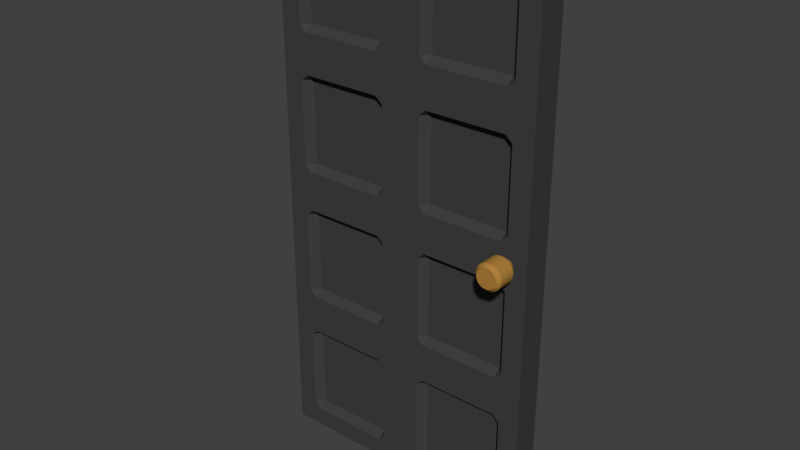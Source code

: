 # Source: Tuer.blend  (saved by Blender 2.78.0; exported with 4.5.12 LTS)
import bpy
from mathutils import Matrix  # noqa: F401  (used for matrix-valued properties, if any)

bpy.ops.wm.read_factory_settings(use_empty=True)
scene = bpy.context.scene
scene.name = 'Scene'

# ---- collections
col_collection_1 = bpy.data.collections.new('Collection 1'); scene.collection.children.link(col_collection_1)

# ---- materials (node trees are filled in below, after node groups)
mat_tuerknauf = bpy.data.materials.new('TuerKnauf')
mat_tuerknauf.alpha_threshold = 0.0
mat_tuerknauf.use_transparent_shadow = False
mat_tuerknauf.diffuse_color = (0.4292, 0.219, 0.04482, 1.0)
mat_tuerknauf.roughness = 0.5
mat_tuerfarbe = bpy.data.materials.new('TuerFarbe')
mat_tuerfarbe.alpha_threshold = 0.0
mat_tuerfarbe.use_transparent_shadow = False
mat_tuerfarbe.diffuse_color = (0.05222, 0.05222, 0.05222, 1.0)
mat_tuerfarbe.roughness = 0.5

# ---- material node trees

# ---- world
world_world = bpy.data.worlds.new('World'); scene.world = world_world
world_world.color = (0.05088, 0.05088, 0.05088)
world_world.use_sun_shadow = False
world_world.sun_shadow_jitter_overblur = 0.0
world_world.cycles.sampling_method = 'MANUAL'

# ---- meshes
me_cylinder = bpy.data.meshes.new('Cylinder')
me_cylinder.from_pydata([(-3.758e-08, 1.316, 0.6661), (0.0, 1.0, 1.0), (0.2568, 1.291, 0.6661), (0.1951, 0.9808, 1.0), (0.5038, 1.216, 0.6661), (0.3827, 0.9239, 1.0), (0.7314, 1.095, 0.6661), (0.5556, 0.8315, 1.0), (0.9309, 0.9309, 0.6661), (0.7071, 0.7071, 1.0), (1.095, 0.7314, 0.6661), (0.8315, 0.5556, 1.0), (1.216, 0.5038, 0.6661), (0.9239, 0.3827, 1.0), (1.291, 0.2568, 0.6661), (0.9808, 0.1951, 1.0), (1.316, 9.093e-08, 0.6661), (1.0, 7.55e-08, 1.0), (1.291, -0.2568, 0.6661), (0.9808, -0.1951, 1.0), (1.216, -0.5038, 0.6661), (0.9239, -0.3827, 1.0), (1.095, -0.7314, 0.6661), (0.8315, -0.5556, 1.0), (0.9309, -0.9309, 0.6661), (0.7071, -0.7071, 1.0), (0.7314, -1.095, 0.6661), (0.5556, -0.8315, 1.0), (0.5038, -1.216, 0.6661), (0.3827, -0.9239, 1.0), (0.2568, -1.291, 0.6661), (0.1951, -0.9808, 1.0), (-4.665e-07, -1.316, 0.6661), (-3.258e-07, -1.0, 1.0), (-0.2568, -1.291, 0.6661), (-0.1951, -0.9808, 1.0), (-0.5038, -1.216, 0.6661), (-0.3827, -0.9239, 1.0), (-0.7314, -1.095, 0.6661), (-0.5556, -0.8315, 1.0), (-0.9309, -0.9309, 0.6661), (-0.7071, -0.7071, 1.0), (-1.095, -0.7314, 0.6661), (-0.8315, -0.5556, 1.0), (-1.216, -0.5038, 0.6661), (-0.9239, -0.3827, 1.0), (-1.291, -0.2568, 0.6661), (-0.9808, -0.1951, 1.0), (-1.316, 1.263e-06, 0.6661), (-1.0, 9.656e-07, 1.0), (-1.291, 0.2568, 0.6661), (-0.9808, 0.1951, 1.0), (-1.216, 0.5038, 0.6661), (-0.9239, 0.3827, 1.0), (-1.095, 0.7314, 0.6661), (-0.8315, 0.5556, 1.0), (-0.9309, 0.9309, 0.6661), (-0.7071, 0.7071, 1.0), (-0.7314, 1.095, 0.6661), (-0.5556, 0.8315, 1.0), (-0.5038, 1.216, 0.6661), (-0.3827, 0.9239, 1.0), (-0.2568, 1.291, 0.6661), (-0.1951, 0.9808, 1.0), (-3.758e-08, 1.316, -1.023), (0.2568, 1.291, -1.023), (0.5038, 1.216, -1.023), (0.7314, 1.095, -1.023), (0.9309, 0.9309, -1.023), (1.095, 0.7314, -1.023), (1.216, 0.5038, -1.023), (1.291, 0.2568, -1.023), (1.316, 1.708e-08, -1.023), (1.291, -0.2568, -1.023), (1.216, -0.5038, -1.023), (1.095, -0.7314, -1.023), (0.9309, -0.9309, -1.023), (0.7314, -1.095, -1.023), (0.5038, -1.216, -1.023), (0.2568, -1.291, -1.023), (-4.665e-07, -1.316, -1.023), (-0.2568, -1.291, -1.023), (-0.5038, -1.216, -1.023), (-0.7314, -1.095, -1.023), (-0.9309, -0.9309, -1.023), (-1.095, -0.7314, -1.023), (-1.216, -0.5038, -1.023), (-1.291, -0.2568, -1.023), (-1.316, 1.189e-06, -1.023), (-1.291, 0.2568, -1.023), (-1.216, 0.5038, -1.023), (-1.095, 0.7314, -1.023), (-0.9309, 0.9309, -1.023), (-0.7314, 1.095, -1.023), (-0.5038, 1.216, -1.023), (-0.2568, 1.291, -1.023), (-1.67e-08, 1.117, -1.343), (0.218, 1.096, -1.343), (0.4276, 1.032, -1.343), (0.6208, 0.9292, -1.343), (0.7902, 0.7902, -1.343), (0.9292, 0.6208, -1.343), (1.032, 0.4276, -1.343), (1.096, 0.218, -1.343), (1.117, 4.317e-08, -1.343), (1.096, -0.218, -1.343), (1.032, -0.4276, -1.343), (0.9292, -0.6208, -1.343), (0.7902, -0.7902, -1.343), (0.6208, -0.9292, -1.343), (0.4276, -1.032, -1.343), (0.218, -1.096, -1.343), (-3.808e-07, -1.117, -1.343), (-0.218, -1.096, -1.343), (-0.4276, -1.032, -1.343), (-0.6208, -0.9292, -1.343), (-0.7902, -0.7902, -1.343), (-0.9292, -0.6208, -1.343), (-1.032, -0.4276, -1.343), (-1.096, -0.218, -1.343), (-1.117, 1.038e-06, -1.343), (-1.096, 0.218, -1.343), (-1.032, 0.4276, -1.343), (-0.9292, 0.6208, -1.343), (-0.7902, 0.7902, -1.343), (-0.6208, 0.9292, -1.343), (-0.4276, 1.032, -1.343), (-0.218, 1.096, -1.343), (2.539e-08, 0.6663, -1.587), (0.13, 0.6535, -1.587), (0.255, 0.6156, -1.587), (0.3702, 0.554, -1.587), (0.4711, 0.4711, -1.587), (0.554, 0.3702, -1.587), (0.6156, 0.255, -1.587), (0.6535, 0.13, -1.587), (0.6663, 1.412e-07, -1.587), (0.6535, -0.13, -1.587), (0.6156, -0.255, -1.587), (0.554, -0.3702, -1.587), (0.4711, -0.4711, -1.587), (0.3702, -0.554, -1.587), (0.255, -0.6156, -1.587), (0.13, -0.6535, -1.587), (-1.917e-07, -0.6663, -1.587), (-0.13, -0.6535, -1.587), (-0.255, -0.6156, -1.587), (-0.3702, -0.554, -1.587), (-0.4711, -0.4711, -1.587), (-0.554, -0.3702, -1.587), (-0.6156, -0.255, -1.587), (-0.6535, -0.13, -1.587), (-0.6663, 7.343e-07, -1.587), (-0.6535, 0.13, -1.587), (-0.6156, 0.255, -1.587), (-0.554, 0.3702, -1.587), (-0.4711, 0.4711, -1.587), (-0.3702, 0.554, -1.587), (-0.255, 0.6156, -1.587), (-0.13, 0.6535, -1.587), (2.539e-08, 0.6663, -1.93), (0.13, 0.6535, -1.93), (0.255, 0.6156, -1.93), (0.3702, 0.554, -1.93), (0.4711, 0.4711, -1.93), (0.554, 0.3702, -1.93), (0.6156, 0.255, -1.93), (0.6535, 0.13, -1.93), (0.6663, 1.263e-07, -1.93), (0.6535, -0.13, -1.93), (0.6156, -0.255, -1.93), (0.554, -0.3702, -1.93), (0.4711, -0.4711, -1.93), (0.3702, -0.554, -1.93), (0.255, -0.6156, -1.93), (0.13, -0.6535, -1.93), (-1.917e-07, -0.6663, -1.93), (-0.13, -0.6535, -1.93), (-0.255, -0.6156, -1.93), (-0.3702, -0.554, -1.93), (-0.4711, -0.4711, -1.93), (-0.554, -0.3702, -1.93), (-0.6156, -0.255, -1.93), (-0.6535, -0.13, -1.93), (-0.6663, 7.193e-07, -1.93), (-0.6535, 0.13, -1.93), (-0.6156, 0.255, -1.93), (-0.554, 0.3702, -1.93), (-0.4711, 0.4711, -1.93), (-0.3702, 0.554, -1.93), (-0.255, 0.6156, -1.93), (-0.13, 0.6535, -1.93)], [], [(0, 1, 3, 2), (2, 3, 5, 4), (4, 5, 7, 6), (6, 7, 9, 8), (8, 9, 11, 10), (10, 11, 13, 12), (12, 13, 15, 14), (14, 15, 17, 16), (16, 17, 19, 18), (18, 19, 21, 20), (20, 21, 23, 22), (22, 23, 25, 24), (24, 25, 27, 26), (26, 27, 29, 28), (28, 29, 31, 30), (30, 31, 33, 32), (32, 33, 35, 34), (34, 35, 37, 36), (36, 37, 39, 38), (38, 39, 41, 40), (40, 41, 43, 42), (42, 43, 45, 44), (44, 45, 47, 46), (46, 47, 49, 48), (48, 49, 51, 50), (50, 51, 53, 52), (52, 53, 55, 54), (54, 55, 57, 56), (56, 57, 59, 58), (58, 59, 61, 60), (3, 1, 63, 61, 59, 57, 55, 53, 51, 49, 47, 45, 43, 41, 39, 37, 35, 33, 31, 29, 27, 25, 23, 21, 19, 17, 15, 13, 11, 9, 7, 5), (60, 61, 63, 62), (62, 63, 1, 0), (4, 6, 67, 66), (95, 64, 96, 127), (22, 24, 76, 75), (40, 42, 85, 84), (58, 60, 94, 93), (14, 16, 72, 71), (32, 34, 81, 80), (50, 52, 90, 89), (6, 8, 68, 67), (24, 26, 77, 76), (42, 44, 86, 85), (60, 62, 95, 94), (16, 18, 73, 72), (34, 36, 82, 81), (52, 54, 91, 90), (8, 10, 69, 68), (26, 28, 78, 77), (44, 46, 87, 86), (0, 2, 65, 64), (62, 0, 64, 95), (18, 20, 74, 73), (36, 38, 83, 82), (54, 56, 92, 91), (10, 12, 70, 69), (28, 30, 79, 78), (46, 48, 88, 87), (2, 4, 66, 65), (20, 22, 75, 74), (38, 40, 84, 83), (56, 58, 93, 92), (12, 14, 71, 70), (30, 32, 80, 79), (48, 50, 89, 88), (117, 118, 150, 149), (82, 83, 115, 114), (69, 70, 102, 101), (83, 84, 116, 115), (70, 71, 103, 102), (84, 85, 117, 116), (71, 72, 104, 103), (85, 86, 118, 117), (72, 73, 105, 104), (86, 87, 119, 118), (73, 74, 106, 105), (87, 88, 120, 119), (74, 75, 107, 106), (88, 89, 121, 120), (75, 76, 108, 107), (89, 90, 122, 121), (76, 77, 109, 108), (90, 91, 123, 122), (77, 78, 110, 109), (64, 65, 97, 96), (91, 92, 124, 123), (78, 79, 111, 110), (65, 66, 98, 97), (92, 93, 125, 124), (79, 80, 112, 111), (66, 67, 99, 98), (93, 94, 126, 125), (80, 81, 113, 112), (67, 68, 100, 99), (94, 95, 127, 126), (81, 82, 114, 113), (68, 69, 101, 100), (152, 153, 185, 184), (104, 105, 137, 136), (118, 119, 151, 150), (105, 106, 138, 137), (119, 120, 152, 151), (106, 107, 139, 138), (120, 121, 153, 152), (107, 108, 140, 139), (121, 122, 154, 153), (108, 109, 141, 140), (122, 123, 155, 154), (109, 110, 142, 141), (96, 97, 129, 128), (123, 124, 156, 155), (110, 111, 143, 142), (97, 98, 130, 129), (124, 125, 157, 156), (111, 112, 144, 143), (98, 99, 131, 130), (125, 126, 158, 157), (112, 113, 145, 144), (99, 100, 132, 131), (126, 127, 159, 158), (113, 114, 146, 145), (100, 101, 133, 132), (127, 96, 128, 159), (114, 115, 147, 146), (101, 102, 134, 133), (115, 116, 148, 147), (102, 103, 135, 134), (116, 117, 149, 148), (103, 104, 136, 135), (160, 161, 162, 163, 164, 165, 166, 167, 168, 169, 170, 171, 172, 173, 174, 175, 176, 177, 178, 179, 180, 181, 182, 183, 184, 185, 186, 187, 188, 189, 190, 191), (139, 140, 172, 171), (153, 154, 186, 185), (140, 141, 173, 172), (154, 155, 187, 186), (141, 142, 174, 173), (128, 129, 161, 160), (155, 156, 188, 187), (142, 143, 175, 174), (129, 130, 162, 161), (156, 157, 189, 188), (143, 144, 176, 175), (130, 131, 163, 162), (157, 158, 190, 189), (144, 145, 177, 176), (131, 132, 164, 163), (158, 159, 191, 190), (145, 146, 178, 177), (132, 133, 165, 164), (159, 128, 160, 191), (146, 147, 179, 178), (133, 134, 166, 165), (147, 148, 180, 179), (134, 135, 167, 166), (148, 149, 181, 180), (135, 136, 168, 167), (149, 150, 182, 181), (136, 137, 169, 168), (150, 151, 183, 182), (137, 138, 170, 169), (151, 152, 184, 183), (138, 139, 171, 170)])
me_cylinder.materials.append(mat_tuerknauf)
me_cylinder.use_remesh_preserve_volume = False
me_cylinder.use_remesh_preserve_attributes = False
me_cylinder.use_mirror_vertex_groups = False
me_cylinder.update()
me_cube_002 = bpy.data.meshes.new('Cube.002')
me_cube_002.from_pydata([(-3.0, -1.0, 1.0), (-3.0, 1.0, 1.0), (-2.594, -1.0, 0.6149), (-2.594, -1.0, 0.7059), (-2.699, 1.0, 1.0), (-2.594, 1.0, 1.0), (-3.0, 1.0, 0.6149), (-3.0, 1.0, 0.7059), (-3.0, -1.0, 0.7059), (-3.0, -1.0, 0.6149), (-2.594, -1.0, 1.0), (-2.699, -1.0, 1.0), (-2.699, -1.0, 0.7059), (-2.699, -1.0, 0.6149), (-2.699, 1.0, 0.7059), (-2.699, 1.0, 0.6149), (-2.594, 1.0, 0.7059), (-2.594, 0.427, 0.6149), (-1.0, -1.0, 1.0), (-1.0, 1.0, 1.0), (-1.406, -1.0, 0.6149), (-1.406, -1.0, 0.7059), (-1.301, 1.0, 1.0), (-1.406, 1.0, 1.0), (-1.0, 1.0, 0.6149), (-1.0, 1.0, 0.7059), (-1.0, -1.0, 0.7059), (-1.0, -1.0, 0.6149), (-1.406, -1.0, 1.0), (-1.301, -1.0, 1.0), (-2.0, 1.0, 1.0), (-2.0, -1.0, 1.0), (-1.301, -1.0, 0.7059), (-1.301, -1.0, 0.6149), (-1.301, 1.0, 0.7059), (-1.301, 1.0, 0.6149), (-1.406, 1.0, 0.7059), (-1.406, 0.427, 0.6149), (-2.0, 1.0, 0.7059), (-2.0, 0.427, 0.6149), (-2.0, -1.0, 0.7059), (-2.0, -1.0, 0.6149), (-3.0, -1.0, -1.0), (-3.0, 1.0, -1.0), (-2.594, -1.0, -0.6149), (-2.594, -1.0, -0.7059), (-2.699, 1.0, -1.0), (-2.594, 1.0, -1.0), (-3.0, 1.0, -0.6149), (-3.0, 1.0, -0.7059), (-3.0, -1.0, -0.7059), (-3.0, -1.0, -0.6149), (-2.594, -1.0, -1.0), (-2.699, -1.0, -1.0), (-2.699, -1.0, -0.7059), (-2.699, -1.0, -0.6149), (-2.699, 1.0, -0.7059), (-2.699, 1.0, -0.6149), (-2.594, 1.0, -0.7059), (-2.594, 0.427, -0.6149), (-2.699, 1.0, 0.0), (-2.594, 0.427, 0.0), (-3.0, 1.0, 0.0), (-2.699, -1.0, 0.0), (-3.0, -1.0, 0.0), (-2.594, -1.0, 0.0), (-1.0, -1.0, -1.0), (-1.0, 1.0, -1.0), (-1.406, -1.0, -0.6149), (-1.406, -1.0, -0.7059), (-1.301, 1.0, -1.0), (-1.406, 1.0, -1.0), (-1.0, 1.0, -0.6149), (-1.0, 1.0, -0.7059), (-1.0, -1.0, -0.7059), (-1.0, -1.0, -0.6149), (-1.406, -1.0, -1.0), (-1.301, -1.0, -1.0), (-2.0, 1.0, -1.0), (-2.0, -1.0, -1.0), (-1.301, -1.0, -0.7059), (-1.301, -1.0, -0.6149), (-1.301, 1.0, -0.7059), (-1.301, 1.0, -0.6149), (-1.406, 1.0, -0.7059), (-1.406, 0.427, -0.6149), (-2.0, 1.0, -0.7059), (-2.0, 0.427, -0.6149), (-2.0, -1.0, -0.7059), (-2.0, -1.0, -0.6149), (-1.301, 1.0, 0.0), (-1.406, 0.427, 0.0), (-1.0, 1.0, 0.0), (-1.301, -1.0, 0.0), (-1.0, -1.0, 0.0), (-1.406, -1.0, 0.0), (-2.0, 0.427, 0.0), (-2.0, -1.0, 0.0), (-1.0, -1.0, 1.0), (-1.0, 1.0, 1.0), (-0.5942, -1.0, 0.6149), (-0.5942, -1.0, 0.7059), (-0.6985, 1.0, 1.0), (-0.5942, 1.0, 1.0), (-1.0, 1.0, 0.6149), (-1.0, 1.0, 0.7059), (-1.0, -1.0, 0.7059), (-1.0, -1.0, 0.6149), (-0.5942, -1.0, 1.0), (-0.6985, -1.0, 1.0), (-0.6985, -1.0, 0.7059), (-0.6985, -1.0, 0.6149), (-0.6985, 1.0, 0.7059), (-0.6985, 1.0, 0.6149), (-0.5942, 1.0, 0.7059), (-0.5942, 0.427, 0.6149), (1.0, -1.0, 1.0), (1.0, 1.0, 1.0), (0.5942, -1.0, 0.6149), (0.5942, -1.0, 0.7059), (0.6985, 1.0, 1.0), (0.5942, 1.0, 1.0), (1.0, 1.0, 0.6149), (1.0, 1.0, 0.7059), (1.0, -1.0, 0.7059), (1.0, -1.0, 0.6149), (0.5942, -1.0, 1.0), (0.6985, -1.0, 1.0), (0.0, 1.0, 1.0), (0.0, -1.0, 1.0), (0.6985, -1.0, 0.7059), (0.6985, -1.0, 0.6149), (0.6985, 1.0, 0.7059), (0.6985, 1.0, 0.6149), (0.5942, 1.0, 0.7059), (0.5942, 0.427, 0.6149), (0.0, 1.0, 0.7059), (0.0, 0.427, 0.6149), (0.0, -1.0, 0.7059), (0.0, -1.0, 0.6149), (-1.0, -1.0, -1.0), (-1.0, 1.0, -1.0), (-0.5942, -1.0, -0.6149), (-0.5942, -1.0, -0.7059), (-0.6985, 1.0, -1.0), (-0.5942, 1.0, -1.0), (-1.0, 1.0, -0.6149), (-1.0, 1.0, -0.7059), (-1.0, -1.0, -0.7059), (-1.0, -1.0, -0.6149), (-0.5942, -1.0, -1.0), (-0.6985, -1.0, -1.0), (-0.6985, -1.0, -0.7059), (-0.6985, -1.0, -0.6149), (-0.6985, 1.0, -0.7059), (-0.6985, 1.0, -0.6149), (-0.5942, 1.0, -0.7059), (-0.5942, 0.427, -0.6149), (-0.6985, 1.0, 0.0), (-0.5942, 0.427, 0.0), (-1.0, 1.0, 0.0), (-0.6985, -1.0, 0.0), (-1.0, -1.0, 0.0), (-0.5942, -1.0, 0.0), (1.0, -1.0, -1.0), (1.0, 1.0, -1.0), (0.5942, -1.0, -0.6149), (0.5942, -1.0, -0.7059), (0.6985, 1.0, -1.0), (0.5942, 1.0, -1.0), (1.0, 1.0, -0.6149), (1.0, 1.0, -0.7059), (1.0, -1.0, -0.7059), (1.0, -1.0, -0.6149), (0.5942, -1.0, -1.0), (0.6985, -1.0, -1.0), (0.0, 1.0, -1.0), (0.0, -1.0, -1.0), (0.6985, -1.0, -0.7059), (0.6985, -1.0, -0.6149), (0.6985, 1.0, -0.7059), (0.6985, 1.0, -0.6149), (0.5942, 1.0, -0.7059), (0.5942, 0.427, -0.6149), (0.0, 1.0, -0.7059), (0.0, 0.427, -0.6149), (0.0, -1.0, -0.7059), (0.0, -1.0, -0.6149), (0.6985, 1.0, 0.0), (0.5942, 0.427, 0.0), (1.0, 1.0, 0.0), (0.6985, -1.0, 0.0), (1.0, -1.0, 0.0), (0.5942, -1.0, 0.0), (0.0, 0.427, 0.0), (0.0, -1.0, 0.0), (-3.0, -1.0, -1.0), (-3.0, 1.0, -1.0), (-2.594, -1.0, -1.385), (-2.594, -1.0, -1.294), (-2.699, 1.0, -1.0), (-2.594, 1.0, -1.0), (-3.0, 1.0, -1.385), (-3.0, 1.0, -1.294), (-3.0, -1.0, -1.294), (-3.0, -1.0, -1.385), (-2.594, -1.0, -1.0), (-2.699, -1.0, -1.0), (-2.699, -1.0, -1.294), (-2.699, -1.0, -1.385), (-2.699, 1.0, -1.294), (-2.699, 1.0, -1.385), (-2.594, 1.0, -1.294), (-2.594, 0.427, -1.385), (-1.0, -1.0, -1.0), (-1.0, 1.0, -1.0), (-1.406, -1.0, -1.385), (-1.406, -1.0, -1.294), (-1.301, 1.0, -1.0), (-1.406, 1.0, -1.0), (-1.0, 1.0, -1.385), (-1.0, 1.0, -1.294), (-1.0, -1.0, -1.294), (-1.0, -1.0, -1.385), (-1.406, -1.0, -1.0), (-1.301, -1.0, -1.0), (-2.0, 1.0, -1.0), (-2.0, -1.0, -1.0), (-1.301, -1.0, -1.294), (-1.301, -1.0, -1.385), (-1.301, 1.0, -1.294), (-1.301, 1.0, -1.385), (-1.406, 1.0, -1.294), (-1.406, 0.427, -1.385), (-2.0, 1.0, -1.294), (-2.0, 0.427, -1.385), (-2.0, -1.0, -1.294), (-2.0, -1.0, -1.385), (-3.0, -1.0, -3.0), (-3.0, 1.0, -3.0), (-2.594, -1.0, -2.615), (-2.594, -1.0, -2.706), (-2.699, 1.0, -3.0), (-2.594, 1.0, -3.0), (-3.0, 1.0, -2.615), (-3.0, 1.0, -2.706), (-3.0, -1.0, -2.706), (-3.0, -1.0, -2.615), (-2.594, -1.0, -3.0), (-2.699, -1.0, -3.0), (-2.699, -1.0, -2.706), (-2.699, -1.0, -2.615), (-2.699, 1.0, -2.706), (-2.699, 1.0, -2.615), (-2.594, 1.0, -2.706), (-2.594, 0.427, -2.615), (-2.699, 1.0, -2.0), (-2.594, 0.427, -2.0), (-3.0, 1.0, -2.0), (-2.699, -1.0, -2.0), (-3.0, -1.0, -2.0), (-2.594, -1.0, -2.0), (-1.0, -1.0, -3.0), (-1.0, 1.0, -3.0), (-1.406, -1.0, -2.615), (-1.406, -1.0, -2.706), (-1.301, 1.0, -3.0), (-1.406, 1.0, -3.0), (-1.0, 1.0, -2.615), (-1.0, 1.0, -2.706), (-1.0, -1.0, -2.706), (-1.0, -1.0, -2.615), (-1.406, -1.0, -3.0), (-1.301, -1.0, -3.0), (-2.0, 1.0, -3.0), (-2.0, -1.0, -3.0), (-1.301, -1.0, -2.706), (-1.301, -1.0, -2.615), (-1.301, 1.0, -2.706), (-1.301, 1.0, -2.615), (-1.406, 1.0, -2.706), (-1.406, 0.427, -2.615), (-2.0, 1.0, -2.706), (-2.0, 0.427, -2.615), (-2.0, -1.0, -2.706), (-2.0, -1.0, -2.615), (-1.301, 1.0, -2.0), (-1.406, 0.427, -2.0), (-1.0, 1.0, -2.0), (-1.301, -1.0, -2.0), (-1.0, -1.0, -2.0), (-1.406, -1.0, -2.0), (-2.0, 0.427, -2.0), (-2.0, -1.0, -2.0), (-1.0, -1.0, -1.0), (-1.0, 1.0, -1.0), (-0.5942, -1.0, -1.385), (-0.5942, -1.0, -1.294), (-0.6985, 1.0, -1.0), (-0.5942, 1.0, -1.0), (-1.0, 1.0, -1.385), (-1.0, 1.0, -1.294), (-1.0, -1.0, -1.294), (-1.0, -1.0, -1.385), (-0.5942, -1.0, -1.0), (-0.6985, -1.0, -1.0), (-0.6985, -1.0, -1.294), (-0.6985, -1.0, -1.385), (-0.6985, 1.0, -1.294), (-0.6985, 1.0, -1.385), (-0.5942, 1.0, -1.294), (-0.5942, 0.427, -1.385), (1.0, -1.0, -1.0), (1.0, 1.0, -1.0), (0.5942, -1.0, -1.385), (0.5942, -1.0, -1.294), (0.6985, 1.0, -1.0), (0.5942, 1.0, -1.0), (1.0, 1.0, -1.385), (1.0, 1.0, -1.294), (1.0, -1.0, -1.294), (1.0, -1.0, -1.385), (0.5942, -1.0, -1.0), (0.6985, -1.0, -1.0), (0.0, 1.0, -1.0), (0.0, -1.0, -1.0), (0.6985, -1.0, -1.294), (0.6985, -1.0, -1.385), (0.6985, 1.0, -1.294), (0.6985, 1.0, -1.385), (0.5942, 1.0, -1.294), (0.5942, 0.427, -1.385), (0.0, 1.0, -1.294), (0.0, 0.427, -1.385), (0.0, -1.0, -1.294), (0.0, -1.0, -1.385), (-1.0, -1.0, -3.0), (-1.0, 1.0, -3.0), (-0.5942, -1.0, -2.615), (-0.5942, -1.0, -2.706), (-0.6985, 1.0, -3.0), (-0.5942, 1.0, -3.0), (-1.0, 1.0, -2.615), (-1.0, 1.0, -2.706), (-1.0, -1.0, -2.706), (-1.0, -1.0, -2.615), (-0.5942, -1.0, -3.0), (-0.6985, -1.0, -3.0), (-0.6985, -1.0, -2.706), (-0.6985, -1.0, -2.615), (-0.6985, 1.0, -2.706), (-0.6985, 1.0, -2.615), (-0.5942, 1.0, -2.706), (-0.5942, 0.427, -2.615), (-0.6985, 1.0, -2.0), (-0.5942, 0.427, -2.0), (-1.0, 1.0, -2.0), (-0.6985, -1.0, -2.0), (-1.0, -1.0, -2.0), (-0.5942, -1.0, -2.0), (1.0, -1.0, -3.0), (1.0, 1.0, -3.0), (0.5942, -1.0, -2.615), (0.5942, -1.0, -2.706), (0.6985, 1.0, -3.0), (0.5942, 1.0, -3.0), (1.0, 1.0, -2.615), (1.0, 1.0, -2.706), (1.0, -1.0, -2.706), (1.0, -1.0, -2.615), (0.5942, -1.0, -3.0), (0.6985, -1.0, -3.0), (0.0, 1.0, -3.0), (0.0, -1.0, -3.0), (0.6985, -1.0, -2.706), (0.6985, -1.0, -2.615), (0.6985, 1.0, -2.706), (0.6985, 1.0, -2.615), (0.5942, 1.0, -2.706), (0.5942, 0.427, -2.615), (0.0, 1.0, -2.706), (0.0, 0.427, -2.615), (0.0, -1.0, -2.706), (0.0, -1.0, -2.615), (0.6985, 1.0, -2.0), (0.5942, 0.427, -2.0), (1.0, 1.0, -2.0), (0.6985, -1.0, -2.0), (1.0, -1.0, -2.0), (0.5942, -1.0, -2.0), (0.0, 0.427, -2.0), (0.0, -1.0, -2.0), (-3.0, -1.0, -3.0), (-3.0, 1.0, -3.0), (-2.594, -1.0, -3.385), (-2.594, -1.0, -3.294), (-2.699, 1.0, -3.0), (-2.594, 1.0, -3.0), (-3.0, 1.0, -3.385), (-3.0, 1.0, -3.294), (-3.0, -1.0, -3.294), (-3.0, -1.0, -3.385), (-2.594, -1.0, -3.0), (-2.699, -1.0, -3.0), (-2.699, -1.0, -3.294), (-2.699, -1.0, -3.385), (-2.699, 1.0, -3.294), (-2.699, 1.0, -3.385), (-2.594, 1.0, -3.294), (-2.594, 0.427, -3.385), (-1.0, -1.0, -3.0), (-1.0, 1.0, -3.0), (-1.406, -1.0, -3.385), (-1.406, -1.0, -3.294), (-1.301, 1.0, -3.0), (-1.406, 1.0, -3.0), (-1.0, 1.0, -3.385), (-1.0, 1.0, -3.294), (-1.0, -1.0, -3.294), (-1.0, -1.0, -3.385), (-1.406, -1.0, -3.0), (-1.301, -1.0, -3.0), (-2.0, 1.0, -3.0), (-2.0, -1.0, -3.0), (-1.301, -1.0, -3.294), (-1.301, -1.0, -3.385), (-1.301, 1.0, -3.294), (-1.301, 1.0, -3.385), (-1.406, 1.0, -3.294), (-1.406, 0.427, -3.385), (-2.0, 1.0, -3.294), (-2.0, 0.427, -3.385), (-2.0, -1.0, -3.294), (-2.0, -1.0, -3.385), (-3.0, -1.0, -5.0), (-3.0, 1.0, -5.0), (-2.594, -1.0, -4.615), (-2.594, -1.0, -4.706), (-2.699, 1.0, -5.0), (-2.594, 1.0, -5.0), (-3.0, 1.0, -4.615), (-3.0, 1.0, -4.706), (-3.0, -1.0, -4.706), (-3.0, -1.0, -4.615), (-2.594, -1.0, -5.0), (-2.699, -1.0, -5.0), (-2.699, -1.0, -4.706), (-2.699, -1.0, -4.615), (-2.699, 1.0, -4.706), (-2.699, 1.0, -4.615), (-2.594, 1.0, -4.706), (-2.594, 0.427, -4.615), (-2.699, 1.0, -4.0), (-2.594, 0.427, -4.0), (-3.0, 1.0, -4.0), (-2.699, -1.0, -4.0), (-3.0, -1.0, -4.0), (-2.594, -1.0, -4.0), (-1.0, -1.0, -5.0), (-1.0, 1.0, -5.0), (-1.406, -1.0, -4.615), (-1.406, -1.0, -4.706), (-1.301, 1.0, -5.0), (-1.406, 1.0, -5.0), (-1.0, 1.0, -4.615), (-1.0, 1.0, -4.706), (-1.0, -1.0, -4.706), (-1.0, -1.0, -4.615), (-1.406, -1.0, -5.0), (-1.301, -1.0, -5.0), (-2.0, 1.0, -5.0), (-2.0, -1.0, -5.0), (-1.301, -1.0, -4.706), (-1.301, -1.0, -4.615), (-1.301, 1.0, -4.706), (-1.301, 1.0, -4.615), (-1.406, 1.0, -4.706), (-1.406, 0.427, -4.615), (-2.0, 1.0, -4.706), (-2.0, 0.427, -4.615), (-2.0, -1.0, -4.706), (-2.0, -1.0, -4.615), (-1.301, 1.0, -4.0), (-1.406, 0.427, -4.0), (-1.0, 1.0, -4.0), (-1.301, -1.0, -4.0), (-1.0, -1.0, -4.0), (-1.406, -1.0, -4.0), (-2.0, 0.427, -4.0), (-2.0, -1.0, -4.0), (-1.0, -1.0, -3.0), (-1.0, 1.0, -3.0), (-0.5942, -1.0, -3.385), (-0.5942, -1.0, -3.294), (-0.6985, 1.0, -3.0), (-0.5942, 1.0, -3.0), (-1.0, 1.0, -3.385), (-1.0, 1.0, -3.294), (-1.0, -1.0, -3.294), (-1.0, -1.0, -3.385), (-0.5942, -1.0, -3.0), (-0.6985, -1.0, -3.0), (-0.6985, -1.0, -3.294), (-0.6985, -1.0, -3.385), (-0.6985, 1.0, -3.294), (-0.6985, 1.0, -3.385), (-0.5942, 1.0, -3.294), (-0.5942, 0.427, -3.385), (1.0, -1.0, -3.0), (1.0, 1.0, -3.0), (0.5942, -1.0, -3.385), (0.5942, -1.0, -3.294), (0.6985, 1.0, -3.0), (0.5942, 1.0, -3.0), (1.0, 1.0, -3.385), (1.0, 1.0, -3.294), (1.0, -1.0, -3.294), (1.0, -1.0, -3.385), (0.5942, -1.0, -3.0), (0.6985, -1.0, -3.0), (0.0, 1.0, -3.0), (0.0, -1.0, -3.0), (0.6985, -1.0, -3.294), (0.6985, -1.0, -3.385), (0.6985, 1.0, -3.294), (0.6985, 1.0, -3.385), (0.5942, 1.0, -3.294), (0.5942, 0.427, -3.385), (0.0, 1.0, -3.294), (0.0, 0.427, -3.385), (0.0, -1.0, -3.294), (0.0, -1.0, -3.385), (-1.0, -1.0, -5.0), (-1.0, 1.0, -5.0), (-0.5942, -1.0, -4.615), (-0.5942, -1.0, -4.706), (-0.6985, 1.0, -5.0), (-0.5942, 1.0, -5.0), (-1.0, 1.0, -4.615), (-1.0, 1.0, -4.706), (-1.0, -1.0, -4.706), (-1.0, -1.0, -4.615), (-0.5942, -1.0, -5.0), (-0.6985, -1.0, -5.0), (-0.6985, -1.0, -4.706), (-0.6985, -1.0, -4.615), (-0.6985, 1.0, -4.706), (-0.6985, 1.0, -4.615), (-0.5942, 1.0, -4.706), (-0.5942, 0.427, -4.615), (-0.6985, 1.0, -4.0), (-0.5942, 0.427, -4.0), (-1.0, 1.0, -4.0), (-0.6985, -1.0, -4.0), (-1.0, -1.0, -4.0), (-0.5942, -1.0, -4.0), (1.0, -1.0, -5.0), (1.0, 1.0, -5.0), (0.5942, -1.0, -4.615), (0.5942, -1.0, -4.706), (0.6985, 1.0, -5.0), (0.5942, 1.0, -5.0), (1.0, 1.0, -4.615), (1.0, 1.0, -4.706), (1.0, -1.0, -4.706), (1.0, -1.0, -4.615), (0.5942, -1.0, -5.0), (0.6985, -1.0, -5.0), (0.0, 1.0, -5.0), (0.0, -1.0, -5.0), (0.6985, -1.0, -4.706), (0.6985, -1.0, -4.615), (0.6985, 1.0, -4.706), (0.6985, 1.0, -4.615), (0.5942, 1.0, -4.706), (0.5942, 0.427, -4.615), (0.0, 1.0, -4.706), (0.0, 0.427, -4.615), (0.0, -1.0, -4.706), (0.0, -1.0, -4.615), (0.6985, 1.0, -4.0), (0.5942, 0.427, -4.0), (1.0, 1.0, -4.0), (0.6985, -1.0, -4.0), (1.0, -1.0, -4.0), (0.5942, -1.0, -4.0), (0.0, 0.427, -4.0), (0.0, -1.0, -4.0), (-3.0, -1.0, -5.0), (-3.0, 1.0, -5.0), (-2.594, -1.0, -5.385), (-2.594, -1.0, -5.294), (-2.699, 1.0, -5.0), (-2.594, 1.0, -5.0), (-3.0, 1.0, -5.385), (-3.0, 1.0, -5.294), (-3.0, -1.0, -5.294), (-3.0, -1.0, -5.385), (-2.594, -1.0, -5.0), (-2.699, -1.0, -5.0), (-2.699, -1.0, -5.294), (-2.699, -1.0, -5.385), (-2.699, 1.0, -5.294), (-2.699, 1.0, -5.385), (-2.594, 1.0, -5.294), (-2.594, 0.427, -5.385), (-1.0, -1.0, -5.0), (-1.0, 1.0, -5.0), (-1.406, -1.0, -5.385), (-1.406, -1.0, -5.294), (-1.301, 1.0, -5.0), (-1.406, 1.0, -5.0), (-1.0, 1.0, -5.385), (-1.0, 1.0, -5.294), (-1.0, -1.0, -5.294), (-1.0, -1.0, -5.385), (-1.406, -1.0, -5.0), (-1.301, -1.0, -5.0), (-2.0, 1.0, -5.0), (-2.0, -1.0, -5.0), (-1.301, -1.0, -5.294), (-1.301, -1.0, -5.385), (-1.301, 1.0, -5.294), (-1.301, 1.0, -5.385), (-1.406, 1.0, -5.294), (-1.406, 0.427, -5.385), (-2.0, 1.0, -5.294), (-2.0, 0.427, -5.385), (-2.0, -1.0, -5.294), (-2.0, -1.0, -5.385), (-3.0, -1.0, -7.0), (-3.0, 1.0, -7.0), (-2.594, -1.0, -6.615), (-2.594, -1.0, -6.706), (-2.699, 1.0, -7.0), (-2.594, 1.0, -7.0), (-3.0, 1.0, -6.615), (-3.0, 1.0, -6.706), (-3.0, -1.0, -6.706), (-3.0, -1.0, -6.615), (-2.594, -1.0, -7.0), (-2.699, -1.0, -7.0), (-2.699, -1.0, -6.706), (-2.699, -1.0, -6.615), (-2.699, 1.0, -6.706), (-2.699, 1.0, -6.615), (-2.594, 1.0, -6.706), (-2.594, 0.427, -6.615), (-2.699, 1.0, -6.0), (-2.594, 0.427, -6.0), (-3.0, 1.0, -6.0), (-2.699, -1.0, -6.0), (-3.0, -1.0, -6.0), (-2.594, -1.0, -6.0), (-1.0, -1.0, -7.0), (-1.0, 1.0, -7.0), (-1.406, -1.0, -6.615), (-1.406, -1.0, -6.706), (-1.301, 1.0, -7.0), (-1.406, 1.0, -7.0), (-1.0, 1.0, -6.615), (-1.0, 1.0, -6.706), (-1.0, -1.0, -6.706), (-1.0, -1.0, -6.615), (-1.406, -1.0, -7.0), (-1.301, -1.0, -7.0), (-2.0, 1.0, -7.0), (-2.0, -1.0, -7.0), (-1.301, -1.0, -6.706), (-1.301, -1.0, -6.615), (-1.301, 1.0, -6.706), (-1.301, 1.0, -6.615), (-1.406, 1.0, -6.706), (-1.406, 0.427, -6.615), (-2.0, 1.0, -6.706), (-2.0, 0.427, -6.615), (-2.0, -1.0, -6.706), (-2.0, -1.0, -6.615), (-1.301, 1.0, -6.0), (-1.406, 0.427, -6.0), (-1.0, 1.0, -6.0), (-1.301, -1.0, -6.0), (-1.0, -1.0, -6.0), (-1.406, -1.0, -6.0), (-2.0, 0.427, -6.0), (-2.0, -1.0, -6.0), (-1.0, -1.0, -5.0), (-1.0, 1.0, -5.0), (-0.5942, -1.0, -5.385), (-0.5942, -1.0, -5.294), (-0.6985, 1.0, -5.0), (-0.5942, 1.0, -5.0), (-1.0, 1.0, -5.385), (-1.0, 1.0, -5.294), (-1.0, -1.0, -5.294), (-1.0, -1.0, -5.385), (-0.5942, -1.0, -5.0), (-0.6985, -1.0, -5.0), (-0.6985, -1.0, -5.294), (-0.6985, -1.0, -5.385), (-0.6985, 1.0, -5.294), (-0.6985, 1.0, -5.385), (-0.5942, 1.0, -5.294), (-0.5942, 0.427, -5.385), (1.0, -1.0, -5.0), (1.0, 1.0, -5.0), (0.5942, -1.0, -5.385), (0.5942, -1.0, -5.294), (0.6985, 1.0, -5.0), (0.5942, 1.0, -5.0), (1.0, 1.0, -5.385), (1.0, 1.0, -5.294), (1.0, -1.0, -5.294), (1.0, -1.0, -5.385), (0.5942, -1.0, -5.0), (0.6985, -1.0, -5.0), (0.0, 1.0, -5.0), (0.0, -1.0, -5.0), (0.6985, -1.0, -5.294), (0.6985, -1.0, -5.385), (0.6985, 1.0, -5.294), (0.6985, 1.0, -5.385), (0.5942, 1.0, -5.294), (0.5942, 0.427, -5.385), (0.0, 1.0, -5.294), (0.0, 0.427, -5.385), (0.0, -1.0, -5.294), (0.0, -1.0, -5.385), (-1.0, -1.0, -7.0), (-1.0, 1.0, -7.0), (-0.5942, -1.0, -6.615), (-0.5942, -1.0, -6.706), (-0.6985, 1.0, -7.0), (-0.5942, 1.0, -7.0), (-1.0, 1.0, -6.615), (-1.0, 1.0, -6.706), (-1.0, -1.0, -6.706), (-1.0, -1.0, -6.615), (-0.5942, -1.0, -7.0), (-0.6985, -1.0, -7.0), (-0.6985, -1.0, -6.706), (-0.6985, -1.0, -6.615), (-0.6985, 1.0, -6.706), (-0.6985, 1.0, -6.615), (-0.5942, 1.0, -6.706), (-0.5942, 0.427, -6.615), (-0.6985, 1.0, -6.0), (-0.5942, 0.427, -6.0), (-1.0, 1.0, -6.0), (-0.6985, -1.0, -6.0), (-1.0, -1.0, -6.0), (-0.5942, -1.0, -6.0), (1.0, -1.0, -7.0), (1.0, 1.0, -7.0), (0.5942, -1.0, -6.615), (0.5942, -1.0, -6.706), (0.6985, 1.0, -7.0), (0.5942, 1.0, -7.0), (1.0, 1.0, -6.615), (1.0, 1.0, -6.706), (1.0, -1.0, -6.706), (1.0, -1.0, -6.615), (0.5942, -1.0, -7.0), (0.6985, -1.0, -7.0), (0.0, 1.0, -7.0), (0.0, -1.0, -7.0), (0.6985, -1.0, -6.706), (0.6985, -1.0, -6.615), (0.6985, 1.0, -6.706), (0.6985, 1.0, -6.615), (0.5942, 1.0, -6.706), (0.5942, 0.427, -6.615), (0.0, 1.0, -6.706), (0.0, 0.427, -6.615), (0.0, -1.0, -6.706), (0.0, -1.0, -6.615), (0.6985, 1.0, -6.0), (0.5942, 0.427, -6.0), (1.0, 1.0, -6.0), (0.6985, -1.0, -6.0), (1.0, -1.0, -6.0), (0.5942, -1.0, -6.0), (0.0, 0.427, -6.0), (0.0, -1.0, -6.0), (-3.0, 0.0, 1.0), (-2.594, 0.0, 1.0), (-2.699, 0.0, 1.0), (-2.0, 0.0, 1.0), (-3.0, 0.0, 0.6149), (-3.0, 0.0, 0.7059), (-3.0, 0.0, 0.0), (-1.0, 0.0, 1.0), (-1.406, 0.0, 1.0), (-1.301, 0.0, 1.0), (-1.0, 0.0, 0.6149), (-1.0, 0.0, 0.7059), (-1.0, 0.0, 0.0), (-3.0, 0.0, -1.0), (-2.594, 0.0, -1.0), (-2.699, 0.0, -1.0), (-2.0, 0.0, -1.0), (-3.0, 0.0, -0.6149), (-3.0, 0.0, -0.7059), (-1.0, 0.0, -1.0), (-1.406, 0.0, -1.0), (-1.301, 0.0, -1.0), (-1.0, 0.0, -0.6149), (-1.0, 0.0, -0.7059)], [], [(789, 784, 1, 7), (6, 7, 14, 15), (12, 11, 0, 8), (786, 784, 0, 11), (61, 17, 39, 96), (787, 785, 10, 31), (785, 786, 11, 10), (60, 15, 17, 61), (62, 6, 15, 60), (40, 31, 10, 3), (3, 10, 11, 12), (7, 1, 4, 14), (14, 4, 5, 16), (15, 14, 16, 17), (16, 5, 30, 38), (17, 16, 38, 39), (65, 2, 13, 63), (2, 3, 12, 13), (97, 41, 2, 65), (41, 40, 3, 2), (63, 13, 9, 64), (13, 12, 8, 9), (790, 788, 6, 62), (788, 789, 7, 6), (795, 25, 19, 791), (24, 35, 34, 25), (32, 26, 18, 29), (793, 29, 18, 791), (91, 96, 39, 37), (787, 31, 28, 792), (792, 28, 29, 793), (90, 91, 37, 35), (92, 90, 35, 24), (40, 21, 28, 31), (21, 32, 29, 28), (25, 34, 22, 19), (34, 36, 23, 22), (35, 37, 36, 34), (36, 38, 30, 23), (37, 39, 38, 36), (95, 93, 33, 20), (20, 33, 32, 21), (97, 95, 20, 41), (41, 20, 21, 40), (93, 94, 27, 33), (33, 27, 26, 32), (796, 92, 24, 794), (794, 24, 25, 795), (802, 49, 43, 797), (48, 57, 56, 49), (54, 50, 42, 53), (799, 53, 42, 797), (61, 96, 87, 59), (800, 79, 52, 798), (798, 52, 53, 799), (60, 61, 59, 57), (62, 60, 57, 48), (88, 45, 52, 79), (45, 54, 53, 52), (49, 56, 46, 43), (56, 58, 47, 46), (57, 59, 58, 56), (58, 86, 78, 47), (59, 87, 86, 58), (65, 63, 55, 44), (44, 55, 54, 45), (97, 65, 44, 89), (89, 44, 45, 88), (63, 64, 51, 55), (55, 51, 50, 54), (790, 62, 48, 801), (801, 48, 49, 802), (807, 803, 67, 73), (72, 73, 82, 83), (80, 77, 66, 74), (805, 803, 66, 77), (91, 85, 87, 96), (800, 804, 76, 79), (804, 805, 77, 76), (90, 83, 85, 91), (92, 72, 83, 90), (88, 79, 76, 69), (69, 76, 77, 80), (73, 67, 70, 82), (82, 70, 71, 84), (83, 82, 84, 85), (84, 71, 78, 86), (85, 84, 86, 87), (95, 68, 81, 93), (68, 69, 80, 81), (97, 89, 68, 95), (89, 88, 69, 68), (93, 81, 75, 94), (81, 80, 74, 75), (796, 806, 72, 92), (806, 807, 73, 72), (106, 98, 99, 105), (104, 105, 112, 113), (110, 109, 98, 106), (102, 99, 98, 109), (159, 115, 137, 194), (128, 103, 108, 129), (103, 102, 109, 108), (158, 113, 115, 159), (160, 104, 113, 158), (138, 129, 108, 101), (101, 108, 109, 110), (105, 99, 102, 112), (112, 102, 103, 114), (113, 112, 114, 115), (114, 103, 128, 136), (115, 114, 136, 137), (163, 100, 111, 161), (100, 101, 110, 111), (195, 139, 100, 163), (139, 138, 101, 100), (161, 111, 107, 162), (111, 110, 106, 107), (162, 107, 104, 160), (107, 106, 105, 104), (124, 123, 117, 116), (122, 133, 132, 123), (130, 124, 116, 127), (120, 127, 116, 117), (189, 194, 137, 135), (128, 129, 126, 121), (121, 126, 127, 120), (188, 189, 135, 133), (190, 188, 133, 122), (138, 119, 126, 129), (119, 130, 127, 126), (123, 132, 120, 117), (132, 134, 121, 120), (133, 135, 134, 132), (134, 136, 128, 121), (135, 137, 136, 134), (193, 191, 131, 118), (118, 131, 130, 119), (195, 193, 118, 139), (139, 118, 119, 138), (191, 192, 125, 131), (131, 125, 124, 130), (192, 190, 122, 125), (125, 122, 123, 124), (148, 147, 141, 140), (146, 155, 154, 147), (152, 148, 140, 151), (144, 151, 140, 141), (159, 194, 185, 157), (176, 177, 150, 145), (145, 150, 151, 144), (158, 159, 157, 155), (160, 158, 155, 146), (186, 143, 150, 177), (143, 152, 151, 150), (147, 154, 144, 141), (154, 156, 145, 144), (155, 157, 156, 154), (156, 184, 176, 145), (157, 185, 184, 156), (163, 161, 153, 142), (142, 153, 152, 143), (195, 163, 142, 187), (187, 142, 143, 186), (161, 162, 149, 153), (153, 149, 148, 152), (162, 160, 146, 149), (149, 146, 147, 148), (172, 164, 165, 171), (170, 171, 180, 181), (178, 175, 164, 172), (168, 165, 164, 175), (189, 183, 185, 194), (176, 169, 174, 177), (169, 168, 175, 174), (188, 181, 183, 189), (190, 170, 181, 188), (186, 177, 174, 167), (167, 174, 175, 178), (171, 165, 168, 180), (180, 168, 169, 182), (181, 180, 182, 183), (182, 169, 176, 184), (183, 182, 184, 185), (193, 166, 179, 191), (166, 167, 178, 179), (195, 187, 166, 193), (187, 186, 167, 166), (191, 179, 173, 192), (179, 178, 172, 173), (192, 173, 170, 190), (173, 172, 171, 170), (204, 196, 197, 203), (202, 203, 210, 211), (208, 207, 196, 204), (200, 197, 196, 207), (257, 213, 235, 292), (226, 201, 206, 227), (201, 200, 207, 206), (256, 211, 213, 257), (258, 202, 211, 256), (236, 227, 206, 199), (199, 206, 207, 208), (203, 197, 200, 210), (210, 200, 201, 212), (211, 210, 212, 213), (212, 201, 226, 234), (213, 212, 234, 235), (261, 198, 209, 259), (198, 199, 208, 209), (293, 237, 198, 261), (237, 236, 199, 198), (259, 209, 205, 260), (209, 208, 204, 205), (260, 205, 202, 258), (205, 204, 203, 202), (222, 221, 215, 214), (220, 231, 230, 221), (228, 222, 214, 225), (218, 225, 214, 215), (287, 292, 235, 233), (226, 227, 224, 219), (219, 224, 225, 218), (286, 287, 233, 231), (288, 286, 231, 220), (236, 217, 224, 227), (217, 228, 225, 224), (221, 230, 218, 215), (230, 232, 219, 218), (231, 233, 232, 230), (232, 234, 226, 219), (233, 235, 234, 232), (291, 289, 229, 216), (216, 229, 228, 217), (293, 291, 216, 237), (237, 216, 217, 236), (289, 290, 223, 229), (229, 223, 222, 228), (290, 288, 220, 223), (223, 220, 221, 222), (246, 245, 239, 238), (244, 253, 252, 245), (250, 246, 238, 249), (242, 249, 238, 239), (257, 292, 283, 255), (274, 275, 248, 243), (243, 248, 249, 242), (256, 257, 255, 253), (258, 256, 253, 244), (284, 241, 248, 275), (241, 250, 249, 248), (245, 252, 242, 239), (252, 254, 243, 242), (253, 255, 254, 252), (254, 282, 274, 243), (255, 283, 282, 254), (261, 259, 251, 240), (240, 251, 250, 241), (293, 261, 240, 285), (285, 240, 241, 284), (259, 260, 247, 251), (251, 247, 246, 250), (260, 258, 244, 247), (247, 244, 245, 246), (270, 262, 263, 269), (268, 269, 278, 279), (276, 273, 262, 270), (266, 263, 262, 273), (287, 281, 283, 292), (274, 267, 272, 275), (267, 266, 273, 272), (286, 279, 281, 287), (288, 268, 279, 286), (284, 275, 272, 265), (265, 272, 273, 276), (269, 263, 266, 278), (278, 266, 267, 280), (279, 278, 280, 281), (280, 267, 274, 282), (281, 280, 282, 283), (291, 264, 277, 289), (264, 265, 276, 277), (293, 285, 264, 291), (285, 284, 265, 264), (289, 277, 271, 290), (277, 276, 270, 271), (290, 271, 268, 288), (271, 270, 269, 268), (302, 294, 295, 301), (300, 301, 308, 309), (306, 305, 294, 302), (298, 295, 294, 305), (355, 311, 333, 390), (324, 299, 304, 325), (299, 298, 305, 304), (354, 309, 311, 355), (356, 300, 309, 354), (334, 325, 304, 297), (297, 304, 305, 306), (301, 295, 298, 308), (308, 298, 299, 310), (309, 308, 310, 311), (310, 299, 324, 332), (311, 310, 332, 333), (359, 296, 307, 357), (296, 297, 306, 307), (391, 335, 296, 359), (335, 334, 297, 296), (357, 307, 303, 358), (307, 306, 302, 303), (358, 303, 300, 356), (303, 302, 301, 300), (320, 319, 313, 312), (318, 329, 328, 319), (326, 320, 312, 323), (316, 323, 312, 313), (385, 390, 333, 331), (324, 325, 322, 317), (317, 322, 323, 316), (384, 385, 331, 329), (386, 384, 329, 318), (334, 315, 322, 325), (315, 326, 323, 322), (319, 328, 316, 313), (328, 330, 317, 316), (329, 331, 330, 328), (330, 332, 324, 317), (331, 333, 332, 330), (389, 387, 327, 314), (314, 327, 326, 315), (391, 389, 314, 335), (335, 314, 315, 334), (387, 388, 321, 327), (327, 321, 320, 326), (388, 386, 318, 321), (321, 318, 319, 320), (344, 343, 337, 336), (342, 351, 350, 343), (348, 344, 336, 347), (340, 347, 336, 337), (355, 390, 381, 353), (372, 373, 346, 341), (341, 346, 347, 340), (354, 355, 353, 351), (356, 354, 351, 342), (382, 339, 346, 373), (339, 348, 347, 346), (343, 350, 340, 337), (350, 352, 341, 340), (351, 353, 352, 350), (352, 380, 372, 341), (353, 381, 380, 352), (359, 357, 349, 338), (338, 349, 348, 339), (391, 359, 338, 383), (383, 338, 339, 382), (357, 358, 345, 349), (349, 345, 344, 348), (358, 356, 342, 345), (345, 342, 343, 344), (368, 360, 361, 367), (366, 367, 376, 377), (374, 371, 360, 368), (364, 361, 360, 371), (385, 379, 381, 390), (372, 365, 370, 373), (365, 364, 371, 370), (384, 377, 379, 385), (386, 366, 377, 384), (382, 373, 370, 363), (363, 370, 371, 374), (367, 361, 364, 376), (376, 364, 365, 378), (377, 376, 378, 379), (378, 365, 372, 380), (379, 378, 380, 381), (389, 362, 375, 387), (362, 363, 374, 375), (391, 383, 362, 389), (383, 382, 363, 362), (387, 375, 369, 388), (375, 374, 368, 369), (388, 369, 366, 386), (369, 368, 367, 366), (400, 392, 393, 399), (398, 399, 406, 407), (404, 403, 392, 400), (396, 393, 392, 403), (453, 409, 431, 488), (422, 397, 402, 423), (397, 396, 403, 402), (452, 407, 409, 453), (454, 398, 407, 452), (432, 423, 402, 395), (395, 402, 403, 404), (399, 393, 396, 406), (406, 396, 397, 408), (407, 406, 408, 409), (408, 397, 422, 430), (409, 408, 430, 431), (457, 394, 405, 455), (394, 395, 404, 405), (489, 433, 394, 457), (433, 432, 395, 394), (455, 405, 401, 456), (405, 404, 400, 401), (456, 401, 398, 454), (401, 400, 399, 398), (418, 417, 411, 410), (416, 427, 426, 417), (424, 418, 410, 421), (414, 421, 410, 411), (483, 488, 431, 429), (422, 423, 420, 415), (415, 420, 421, 414), (482, 483, 429, 427), (484, 482, 427, 416), (432, 413, 420, 423), (413, 424, 421, 420), (417, 426, 414, 411), (426, 428, 415, 414), (427, 429, 428, 426), (428, 430, 422, 415), (429, 431, 430, 428), (487, 485, 425, 412), (412, 425, 424, 413), (489, 487, 412, 433), (433, 412, 413, 432), (485, 486, 419, 425), (425, 419, 418, 424), (486, 484, 416, 419), (419, 416, 417, 418), (442, 441, 435, 434), (440, 449, 448, 441), (446, 442, 434, 445), (438, 445, 434, 435), (453, 488, 479, 451), (470, 471, 444, 439), (439, 444, 445, 438), (452, 453, 451, 449), (454, 452, 449, 440), (480, 437, 444, 471), (437, 446, 445, 444), (441, 448, 438, 435), (448, 450, 439, 438), (449, 451, 450, 448), (450, 478, 470, 439), (451, 479, 478, 450), (457, 455, 447, 436), (436, 447, 446, 437), (489, 457, 436, 481), (481, 436, 437, 480), (455, 456, 443, 447), (447, 443, 442, 446), (456, 454, 440, 443), (443, 440, 441, 442), (466, 458, 459, 465), (464, 465, 474, 475), (472, 469, 458, 466), (462, 459, 458, 469), (483, 477, 479, 488), (470, 463, 468, 471), (463, 462, 469, 468), (482, 475, 477, 483), (484, 464, 475, 482), (480, 471, 468, 461), (461, 468, 469, 472), (465, 459, 462, 474), (474, 462, 463, 476), (475, 474, 476, 477), (476, 463, 470, 478), (477, 476, 478, 479), (487, 460, 473, 485), (460, 461, 472, 473), (489, 481, 460, 487), (481, 480, 461, 460), (485, 473, 467, 486), (473, 472, 466, 467), (486, 467, 464, 484), (467, 466, 465, 464), (498, 490, 491, 497), (496, 497, 504, 505), (502, 501, 490, 498), (494, 491, 490, 501), (551, 507, 529, 586), (520, 495, 500, 521), (495, 494, 501, 500), (550, 505, 507, 551), (552, 496, 505, 550), (530, 521, 500, 493), (493, 500, 501, 502), (497, 491, 494, 504), (504, 494, 495, 506), (505, 504, 506, 507), (506, 495, 520, 528), (507, 506, 528, 529), (555, 492, 503, 553), (492, 493, 502, 503), (587, 531, 492, 555), (531, 530, 493, 492), (553, 503, 499, 554), (503, 502, 498, 499), (554, 499, 496, 552), (499, 498, 497, 496), (516, 515, 509, 508), (514, 525, 524, 515), (522, 516, 508, 519), (512, 519, 508, 509), (581, 586, 529, 527), (520, 521, 518, 513), (513, 518, 519, 512), (580, 581, 527, 525), (582, 580, 525, 514), (530, 511, 518, 521), (511, 522, 519, 518), (515, 524, 512, 509), (524, 526, 513, 512), (525, 527, 526, 524), (526, 528, 520, 513), (527, 529, 528, 526), (585, 583, 523, 510), (510, 523, 522, 511), (587, 585, 510, 531), (531, 510, 511, 530), (583, 584, 517, 523), (523, 517, 516, 522), (584, 582, 514, 517), (517, 514, 515, 516), (540, 539, 533, 532), (538, 547, 546, 539), (544, 540, 532, 543), (536, 543, 532, 533), (551, 586, 577, 549), (568, 569, 542, 537), (537, 542, 543, 536), (550, 551, 549, 547), (552, 550, 547, 538), (578, 535, 542, 569), (535, 544, 543, 542), (539, 546, 536, 533), (546, 548, 537, 536), (547, 549, 548, 546), (548, 576, 568, 537), (549, 577, 576, 548), (555, 553, 545, 534), (534, 545, 544, 535), (587, 555, 534, 579), (579, 534, 535, 578), (553, 554, 541, 545), (545, 541, 540, 544), (554, 552, 538, 541), (541, 538, 539, 540), (564, 556, 557, 563), (562, 563, 572, 573), (570, 567, 556, 564), (560, 557, 556, 567), (581, 575, 577, 586), (568, 561, 566, 569), (561, 560, 567, 566), (580, 573, 575, 581), (582, 562, 573, 580), (578, 569, 566, 559), (559, 566, 567, 570), (563, 557, 560, 572), (572, 560, 561, 574), (573, 572, 574, 575), (574, 561, 568, 576), (575, 574, 576, 577), (585, 558, 571, 583), (558, 559, 570, 571), (587, 579, 558, 585), (579, 578, 559, 558), (583, 571, 565, 584), (571, 570, 564, 565), (584, 565, 562, 582), (565, 564, 563, 562), (596, 588, 589, 595), (594, 595, 602, 603), (600, 599, 588, 596), (592, 589, 588, 599), (649, 605, 627, 684), (618, 593, 598, 619), (593, 592, 599, 598), (648, 603, 605, 649), (650, 594, 603, 648), (628, 619, 598, 591), (591, 598, 599, 600), (595, 589, 592, 602), (602, 592, 593, 604), (603, 602, 604, 605), (604, 593, 618, 626), (605, 604, 626, 627), (653, 590, 601, 651), (590, 591, 600, 601), (685, 629, 590, 653), (629, 628, 591, 590), (651, 601, 597, 652), (601, 600, 596, 597), (652, 597, 594, 650), (597, 596, 595, 594), (614, 613, 607, 606), (612, 623, 622, 613), (620, 614, 606, 617), (610, 617, 606, 607), (679, 684, 627, 625), (618, 619, 616, 611), (611, 616, 617, 610), (678, 679, 625, 623), (680, 678, 623, 612), (628, 609, 616, 619), (609, 620, 617, 616), (613, 622, 610, 607), (622, 624, 611, 610), (623, 625, 624, 622), (624, 626, 618, 611), (625, 627, 626, 624), (683, 681, 621, 608), (608, 621, 620, 609), (685, 683, 608, 629), (629, 608, 609, 628), (681, 682, 615, 621), (621, 615, 614, 620), (682, 680, 612, 615), (615, 612, 613, 614), (638, 637, 631, 630), (636, 645, 644, 637), (642, 638, 630, 641), (634, 641, 630, 631), (649, 684, 675, 647), (666, 667, 640, 635), (635, 640, 641, 634), (648, 649, 647, 645), (650, 648, 645, 636), (676, 633, 640, 667), (633, 642, 641, 640), (637, 644, 634, 631), (644, 646, 635, 634), (645, 647, 646, 644), (646, 674, 666, 635), (647, 675, 674, 646), (653, 651, 643, 632), (632, 643, 642, 633), (685, 653, 632, 677), (677, 632, 633, 676), (651, 652, 639, 643), (643, 639, 638, 642), (652, 650, 636, 639), (639, 636, 637, 638), (662, 654, 655, 661), (660, 661, 670, 671), (668, 665, 654, 662), (658, 655, 654, 665), (679, 673, 675, 684), (666, 659, 664, 667), (659, 658, 665, 664), (678, 671, 673, 679), (680, 660, 671, 678), (676, 667, 664, 657), (657, 664, 665, 668), (661, 655, 658, 670), (670, 658, 659, 672), (671, 670, 672, 673), (672, 659, 666, 674), (673, 672, 674, 675), (683, 656, 669, 681), (656, 657, 668, 669), (685, 677, 656, 683), (677, 676, 657, 656), (681, 669, 663, 682), (669, 668, 662, 663), (682, 663, 660, 680), (663, 662, 661, 660), (694, 686, 687, 693), (692, 693, 700, 701), (698, 697, 686, 694), (690, 687, 686, 697), (747, 703, 725, 782), (716, 691, 696, 717), (691, 690, 697, 696), (746, 701, 703, 747), (748, 692, 701, 746), (726, 717, 696, 689), (689, 696, 697, 698), (693, 687, 690, 700), (700, 690, 691, 702), (701, 700, 702, 703), (702, 691, 716, 724), (703, 702, 724, 725), (751, 688, 699, 749), (688, 689, 698, 699), (783, 727, 688, 751), (727, 726, 689, 688), (749, 699, 695, 750), (699, 698, 694, 695), (750, 695, 692, 748), (695, 694, 693, 692), (712, 711, 705, 704), (710, 721, 720, 711), (718, 712, 704, 715), (708, 715, 704, 705), (777, 782, 725, 723), (716, 717, 714, 709), (709, 714, 715, 708), (776, 777, 723, 721), (778, 776, 721, 710), (726, 707, 714, 717), (707, 718, 715, 714), (711, 720, 708, 705), (720, 722, 709, 708), (721, 723, 722, 720), (722, 724, 716, 709), (723, 725, 724, 722), (781, 779, 719, 706), (706, 719, 718, 707), (783, 781, 706, 727), (727, 706, 707, 726), (779, 780, 713, 719), (719, 713, 712, 718), (780, 778, 710, 713), (713, 710, 711, 712), (736, 735, 729, 728), (734, 743, 742, 735), (740, 736, 728, 739), (732, 739, 728, 729), (747, 782, 773, 745), (764, 765, 738, 733), (733, 738, 739, 732), (746, 747, 745, 743), (748, 746, 743, 734), (774, 731, 738, 765), (731, 740, 739, 738), (735, 742, 732, 729), (742, 744, 733, 732), (743, 745, 744, 742), (744, 772, 764, 733), (745, 773, 772, 744), (751, 749, 741, 730), (730, 741, 740, 731), (783, 751, 730, 775), (775, 730, 731, 774), (749, 750, 737, 741), (741, 737, 736, 740), (750, 748, 734, 737), (737, 734, 735, 736), (760, 752, 753, 759), (758, 759, 768, 769), (766, 763, 752, 760), (756, 753, 752, 763), (777, 771, 773, 782), (764, 757, 762, 765), (757, 756, 763, 762), (776, 769, 771, 777), (778, 758, 769, 776), (774, 765, 762, 755), (755, 762, 763, 766), (759, 753, 756, 768), (768, 756, 757, 770), (769, 768, 770, 771), (770, 757, 764, 772), (771, 770, 772, 773), (781, 754, 767, 779), (754, 755, 766, 767), (783, 775, 754, 781), (775, 774, 755, 754), (779, 767, 761, 780), (767, 766, 760, 761), (780, 761, 758, 778), (761, 760, 759, 758), (75, 74, 807, 806), (94, 75, 806, 796), (71, 70, 805, 804), (78, 71, 804, 800), (70, 67, 803, 805), (74, 66, 803, 807), (51, 801, 802, 50), (64, 790, 801, 51), (47, 798, 799, 46), (78, 800, 798, 47), (46, 799, 797, 43), (50, 802, 797, 42), (27, 794, 795, 26), (94, 796, 794, 27), (23, 792, 793, 22), (30, 787, 792, 23), (22, 793, 791, 19), (26, 795, 791, 18), (9, 8, 789, 788), (64, 9, 788, 790), (5, 4, 786, 785), (30, 5, 785, 787), (4, 1, 784, 786), (8, 0, 784, 789)])
me_cube_002.materials.append(mat_tuerfarbe)
me_cube_002.use_remesh_preserve_volume = False
me_cube_002.use_remesh_preserve_attributes = False
me_cube_002.use_mirror_vertex_groups = False
me_cube_002.update()

# ---- objects
ob_cylinder = bpy.data.objects.new('Cylinder', me_cylinder)
ob_tuer = bpy.data.objects.new('Tuer', me_cube_002)

# ---- transforms, parenting, visibility, modifiers, constraints
ob_cylinder.location = (2.697, -0.4905, 0.9972)
ob_cylinder.rotation_euler = (1.571, 0.0, 0.0)
ob_cylinder.scale = (0.1456, 0.1456, 0.1456)
ob_cylinder.lineart.crease_threshold = 0.0
ob_tuer.location = (2.0, 0.0, 4.0)
ob_tuer.scale = (1.0, -0.214, 1.0)
ob_tuer.lineart.crease_threshold = 0.0

# ---- collection membership
col_collection_1.objects.link(ob_cylinder)
col_collection_1.objects.link(ob_tuer)

# ---- scene / render settings (as saved in the file)
scene.frame_start = 1; scene.frame_end = 250; scene.frame_set(1)
scene.render.engine = 'BLENDER_EEVEE_NEXT'
scene.render.resolution_percentage = 50
scene.render.dither_intensity = 0.0
scene.cycles.use_denoising = False
scene.cycles.samples = 128
scene.cycles.sampling_pattern = 'TABULATED_SOBOL'
scene.cycles.light_sampling_threshold = 0.0
scene.cycles.use_adaptive_sampling = False
scene.cycles.use_light_tree = False
scene.cycles.blur_glossy = 0.0
scene.cycles.sample_clamp_indirect = 0.0
scene.view_settings.view_transform = 'Standard'
bpy.context.view_layer.update()

# ---- added for rendering (the .blend has no active camera and no usable light): camera, sun
cam_auto = bpy.data.cameras.new('AutoCamera')
cam_auto.lens = 50.0
cam_auto.sensor_width = 36.0
cam_auto.clip_end = 1000.0
ob_auto_camera = bpy.data.objects.new('AutoCamera', cam_auto)
scene.collection.objects.link(ob_auto_camera)
ob_auto_camera.location = (9.31275, -10.1863, 7.6502)
ob_auto_camera.rotation_euler = (1.09748, -7.21219e-08, 0.694738)
scene.camera = ob_auto_camera
light_auto_sun = bpy.data.lights.new('AutoSun', 'SUN')
light_auto_sun.energy = 3.0
light_auto_sun.angle = 0.0523599
ob_auto_sun = bpy.data.objects.new('AutoSun', light_auto_sun)
scene.collection.objects.link(ob_auto_sun)
ob_auto_sun.rotation_euler = (0.872665, 0.174533, 0.523599)
bpy.context.view_layer.update()
